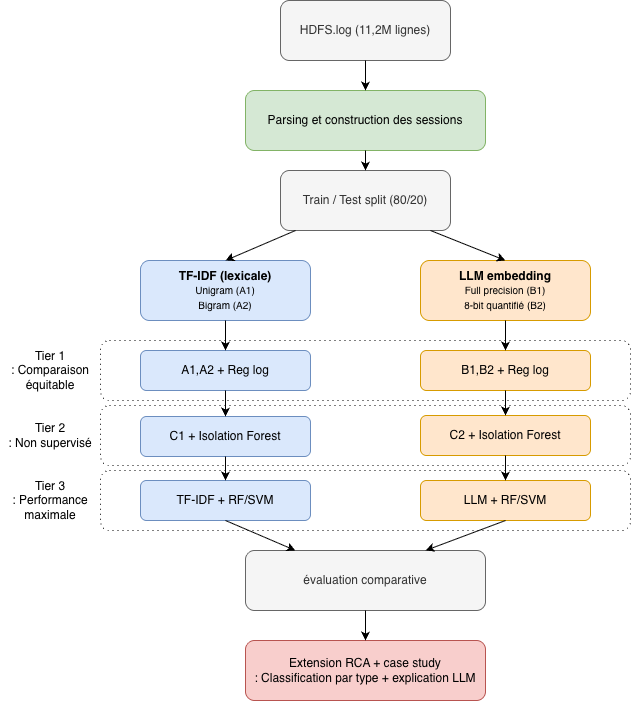

The diagram above was exported from draw.io. Its source (the exported page's mxGraphModel, read from the mxfile embedded in the PNG):
<mxGraphModel dx="583" dy="800" grid="1" gridSize="10" guides="1" tooltips="1" connect="1" arrows="1" fold="1" page="1" pageScale="1" pageWidth="1169" pageHeight="1654" math="0" shadow="0">
  <root>
    <mxCell id="0" />
    <mxCell id="1" parent="0" />
    <mxCell id="Zpx4vBCPFxKmxinpLgRT-20" parent="1" style="rounded=1;whiteSpace=wrap;html=1;glass=0;dashed=1;dashPattern=1 4;fillColor=none;" value="" vertex="1">
      <mxGeometry height="60" width="530" x="170" y="640" as="geometry" />
    </mxCell>
    <mxCell id="Zpx4vBCPFxKmxinpLgRT-19" parent="1" style="rounded=1;whiteSpace=wrap;html=1;glass=0;dashed=1;dashPattern=1 4;fillColor=none;" value="" vertex="1">
      <mxGeometry height="60" width="530" x="170" y="575" as="geometry" />
    </mxCell>
    <mxCell id="Zpx4vBCPFxKmxinpLgRT-18" parent="1" style="rounded=1;whiteSpace=wrap;html=1;glass=0;dashed=1;dashPattern=1 4;fillColor=none;" value="" vertex="1">
      <mxGeometry height="60" width="530" x="170" y="510" as="geometry" />
    </mxCell>
    <mxCell id="Zpx4vBCPFxKmxinpLgRT-2" parent="1" style="rounded=1;whiteSpace=wrap;html=1;fillColor=#f5f5f5;fontColor=#333333;strokeColor=#666666;" value="HDFS.log (11,2M lignes)" vertex="1">
      <mxGeometry height="60" width="170" x="350" y="170" as="geometry" />
    </mxCell>
    <mxCell id="Zpx4vBCPFxKmxinpLgRT-3" parent="1" style="rounded=1;whiteSpace=wrap;html=1;fillColor=#d5e8d4;strokeColor=#82b366;" value="Parsing et construction des sessions" vertex="1">
      <mxGeometry height="60" width="240" x="315" y="260" as="geometry" />
    </mxCell>
    <mxCell id="Zpx4vBCPFxKmxinpLgRT-4" parent="1" style="rounded=1;whiteSpace=wrap;html=1;fillColor=#f5f5f5;fontColor=#333333;strokeColor=#666666;" value="Train / Test split (80/20)" vertex="1">
      <mxGeometry height="60" width="170" x="350" y="340" as="geometry" />
    </mxCell>
    <mxCell id="Zpx4vBCPFxKmxinpLgRT-5" parent="1" style="rounded=1;whiteSpace=wrap;html=1;fillColor=#dae8fc;strokeColor=#6c8ebf;" value="&lt;b&gt;TF-IDF (lexicale)&lt;/b&gt;&lt;div&gt;&lt;font style=&quot;font-size: 10px;&quot;&gt;Unigram (A1)&lt;/font&gt;&lt;/div&gt;&lt;div&gt;&lt;font style=&quot;font-size: 10px;&quot;&gt;Bigram (A2)&lt;/font&gt;&lt;/div&gt;" vertex="1">
      <mxGeometry height="60" width="170" x="210" y="430" as="geometry" />
    </mxCell>
    <mxCell id="Zpx4vBCPFxKmxinpLgRT-6" parent="1" style="rounded=1;whiteSpace=wrap;html=1;fillColor=#ffe6cc;strokeColor=#d79b00;" value="&lt;b&gt;LLM embedding&lt;/b&gt;&lt;div&gt;&lt;font style=&quot;font-size: 10px;&quot;&gt;Full precision (B1)&lt;/font&gt;&lt;/div&gt;&lt;div&gt;&lt;font style=&quot;font-size: 10px;&quot;&gt;8-bit quantifié (B2)&lt;/font&gt;&lt;/div&gt;" vertex="1">
      <mxGeometry height="60" width="170" x="490" y="430" as="geometry" />
    </mxCell>
    <mxCell id="Zpx4vBCPFxKmxinpLgRT-7" parent="1" style="rounded=1;whiteSpace=wrap;html=1;fillColor=#dae8fc;strokeColor=#6c8ebf;" value="A1,A2 + Reg log" vertex="1">
      <mxGeometry height="40" width="170" x="210" y="520" as="geometry" />
    </mxCell>
    <mxCell id="Zpx4vBCPFxKmxinpLgRT-8" parent="1" style="rounded=1;whiteSpace=wrap;html=1;fillColor=#dae8fc;strokeColor=#6c8ebf;" value="C1 + Isolation Forest" vertex="1">
      <mxGeometry height="40" width="170" x="210" y="586" as="geometry" />
    </mxCell>
    <mxCell id="Zpx4vBCPFxKmxinpLgRT-9" parent="1" style="rounded=1;whiteSpace=wrap;html=1;fillColor=#ffe6cc;strokeColor=#d79b00;" value="B1,B2 + Reg log" vertex="1">
      <mxGeometry height="40" width="170" x="490" y="520" as="geometry" />
    </mxCell>
    <mxCell id="Zpx4vBCPFxKmxinpLgRT-10" parent="1" style="rounded=1;whiteSpace=wrap;html=1;fillColor=#ffe6cc;strokeColor=#d79b00;" value="C2 + Isolation Forest" vertex="1">
      <mxGeometry height="40" width="170" x="490" y="585" as="geometry" />
    </mxCell>
    <mxCell id="Zpx4vBCPFxKmxinpLgRT-11" parent="1" style="rounded=1;whiteSpace=wrap;html=1;fillColor=#dae8fc;strokeColor=#6c8ebf;" value="TF-IDF + RF/SVM" vertex="1">
      <mxGeometry height="40" width="170" x="210" y="650" as="geometry" />
    </mxCell>
    <mxCell id="Zpx4vBCPFxKmxinpLgRT-12" parent="1" style="rounded=1;whiteSpace=wrap;html=1;fillColor=#ffe6cc;strokeColor=#d79b00;" value="LLM + RF/SVM" vertex="1">
      <mxGeometry height="40" width="170" x="490" y="650" as="geometry" />
    </mxCell>
    <mxCell id="Zpx4vBCPFxKmxinpLgRT-15" parent="1" style="rounded=1;whiteSpace=wrap;html=1;fillColor=#f5f5f5;strokeColor=#666666;fontColor=#333333;" value="évaluation comparative" vertex="1">
      <mxGeometry height="60" width="240" x="315" y="720" as="geometry" />
    </mxCell>
    <mxCell id="Zpx4vBCPFxKmxinpLgRT-21" parent="1" style="text;html=1;whiteSpace=wrap;strokeColor=none;fillColor=none;align=center;verticalAlign=middle;rounded=0;" value="Tier 1&lt;div&gt;: Comparaison équitable&lt;/div&gt;" vertex="1">
      <mxGeometry height="30" width="100" x="70" y="525" as="geometry" />
    </mxCell>
    <mxCell id="Zpx4vBCPFxKmxinpLgRT-23" parent="1" style="text;html=1;whiteSpace=wrap;strokeColor=none;fillColor=none;align=center;verticalAlign=middle;rounded=0;" value="Tier 2&lt;div&gt;: Non supervisé&lt;/div&gt;" vertex="1">
      <mxGeometry height="30" width="100" x="70" y="590" as="geometry" />
    </mxCell>
    <mxCell id="Zpx4vBCPFxKmxinpLgRT-24" parent="1" style="text;html=1;whiteSpace=wrap;strokeColor=none;fillColor=none;align=center;verticalAlign=middle;rounded=0;" value="Tier 3&lt;div&gt;: Performance maximale&lt;/div&gt;" vertex="1">
      <mxGeometry height="30" width="100" x="70" y="655" as="geometry" />
    </mxCell>
    <mxCell id="Zpx4vBCPFxKmxinpLgRT-25" parent="1" style="rounded=1;whiteSpace=wrap;html=1;fillColor=#f8cecc;strokeColor=#b85450;" value="Extension RCA + case study&lt;div&gt;: Classification par type + explication LLM&lt;/div&gt;" vertex="1">
      <mxGeometry height="60" width="240" x="315" y="810" as="geometry" />
    </mxCell>
    <mxCell id="Zpx4vBCPFxKmxinpLgRT-26" edge="1" parent="1" source="Zpx4vBCPFxKmxinpLgRT-3" style="endArrow=classic;html=1;rounded=0;entryX=0.5;entryY=0;entryDx=0;entryDy=0;" target="Zpx4vBCPFxKmxinpLgRT-4" value="">
      <mxGeometry height="50" relative="1" width="50" as="geometry">
        <mxPoint x="430" y="680" as="sourcePoint" />
        <mxPoint x="480" y="630" as="targetPoint" />
      </mxGeometry>
    </mxCell>
    <mxCell id="Zpx4vBCPFxKmxinpLgRT-27" edge="1" parent="1" source="Zpx4vBCPFxKmxinpLgRT-4" style="endArrow=classic;html=1;rounded=0;entryX=0.5;entryY=0;entryDx=0;entryDy=0;" target="Zpx4vBCPFxKmxinpLgRT-5" value="">
      <mxGeometry height="50" relative="1" width="50" as="geometry">
        <mxPoint x="430" y="680" as="sourcePoint" />
        <mxPoint x="480" y="630" as="targetPoint" />
      </mxGeometry>
    </mxCell>
    <mxCell id="Zpx4vBCPFxKmxinpLgRT-28" edge="1" parent="1" style="endArrow=classic;html=1;rounded=0;entryX=0.5;entryY=0;entryDx=0;entryDy=0;" target="Zpx4vBCPFxKmxinpLgRT-6" value="">
      <mxGeometry height="50" relative="1" width="50" as="geometry">
        <mxPoint x="500" y="400" as="sourcePoint" />
        <mxPoint x="480" y="630" as="targetPoint" />
      </mxGeometry>
    </mxCell>
    <mxCell id="Zpx4vBCPFxKmxinpLgRT-29" edge="1" parent="1" source="Zpx4vBCPFxKmxinpLgRT-5" style="endArrow=classic;html=1;rounded=0;exitX=0.5;exitY=1;exitDx=0;exitDy=0;" target="Zpx4vBCPFxKmxinpLgRT-7" value="">
      <mxGeometry height="50" relative="1" width="50" as="geometry">
        <mxPoint x="430" y="680" as="sourcePoint" />
        <mxPoint x="480" y="630" as="targetPoint" />
      </mxGeometry>
    </mxCell>
    <mxCell id="Zpx4vBCPFxKmxinpLgRT-30" edge="1" parent="1" source="Zpx4vBCPFxKmxinpLgRT-6" style="endArrow=classic;html=1;rounded=0;exitX=0.5;exitY=1;exitDx=0;exitDy=0;entryX=0.5;entryY=0;entryDx=0;entryDy=0;" target="Zpx4vBCPFxKmxinpLgRT-9" value="">
      <mxGeometry height="50" relative="1" width="50" as="geometry">
        <mxPoint x="430" y="680" as="sourcePoint" />
        <mxPoint x="480" y="630" as="targetPoint" />
      </mxGeometry>
    </mxCell>
    <mxCell id="Zpx4vBCPFxKmxinpLgRT-31" edge="1" parent="1" source="Zpx4vBCPFxKmxinpLgRT-7" style="endArrow=classic;html=1;rounded=0;exitX=0.5;exitY=1;exitDx=0;exitDy=0;entryX=0.5;entryY=0;entryDx=0;entryDy=0;" target="Zpx4vBCPFxKmxinpLgRT-8" value="">
      <mxGeometry height="50" relative="1" width="50" as="geometry">
        <mxPoint x="430" y="680" as="sourcePoint" />
        <mxPoint x="480" y="630" as="targetPoint" />
      </mxGeometry>
    </mxCell>
    <mxCell id="Zpx4vBCPFxKmxinpLgRT-32" edge="1" parent="1" source="Zpx4vBCPFxKmxinpLgRT-9" style="endArrow=classic;html=1;rounded=0;exitX=0.5;exitY=1;exitDx=0;exitDy=0;entryX=0.5;entryY=0;entryDx=0;entryDy=0;" target="Zpx4vBCPFxKmxinpLgRT-10" value="">
      <mxGeometry height="50" relative="1" width="50" as="geometry">
        <mxPoint x="430" y="680" as="sourcePoint" />
        <mxPoint x="480" y="630" as="targetPoint" />
      </mxGeometry>
    </mxCell>
    <mxCell id="Zpx4vBCPFxKmxinpLgRT-33" edge="1" parent="1" source="Zpx4vBCPFxKmxinpLgRT-8" style="endArrow=classic;html=1;rounded=0;exitX=0.5;exitY=1;exitDx=0;exitDy=0;" target="Zpx4vBCPFxKmxinpLgRT-11" value="">
      <mxGeometry height="50" relative="1" width="50" as="geometry">
        <mxPoint x="430" y="680" as="sourcePoint" />
        <mxPoint x="480" y="630" as="targetPoint" />
      </mxGeometry>
    </mxCell>
    <mxCell id="Zpx4vBCPFxKmxinpLgRT-34" edge="1" parent="1" source="Zpx4vBCPFxKmxinpLgRT-10" style="endArrow=classic;html=1;rounded=0;exitX=0.5;exitY=1;exitDx=0;exitDy=0;entryX=0.5;entryY=0;entryDx=0;entryDy=0;" target="Zpx4vBCPFxKmxinpLgRT-12" value="">
      <mxGeometry height="50" relative="1" width="50" as="geometry">
        <mxPoint x="430" y="680" as="sourcePoint" />
        <mxPoint x="480" y="630" as="targetPoint" />
      </mxGeometry>
    </mxCell>
    <mxCell id="Zpx4vBCPFxKmxinpLgRT-35" edge="1" parent="1" source="Zpx4vBCPFxKmxinpLgRT-11" style="endArrow=classic;html=1;rounded=0;exitX=0.5;exitY=1;exitDx=0;exitDy=0;" target="Zpx4vBCPFxKmxinpLgRT-15" value="">
      <mxGeometry height="50" relative="1" width="50" as="geometry">
        <mxPoint x="430" y="680" as="sourcePoint" />
        <mxPoint x="480" y="630" as="targetPoint" />
      </mxGeometry>
    </mxCell>
    <mxCell id="Zpx4vBCPFxKmxinpLgRT-36" edge="1" parent="1" source="Zpx4vBCPFxKmxinpLgRT-12" style="endArrow=classic;html=1;rounded=0;exitX=0.5;exitY=1;exitDx=0;exitDy=0;entryX=0.75;entryY=0;entryDx=0;entryDy=0;" target="Zpx4vBCPFxKmxinpLgRT-15" value="">
      <mxGeometry height="50" relative="1" width="50" as="geometry">
        <mxPoint x="430" y="680" as="sourcePoint" />
        <mxPoint x="480" y="630" as="targetPoint" />
      </mxGeometry>
    </mxCell>
    <mxCell id="Zpx4vBCPFxKmxinpLgRT-37" edge="1" parent="1" source="Zpx4vBCPFxKmxinpLgRT-15" style="endArrow=classic;html=1;rounded=0;exitX=0.5;exitY=1;exitDx=0;exitDy=0;entryX=0.5;entryY=0;entryDx=0;entryDy=0;" target="Zpx4vBCPFxKmxinpLgRT-25" value="">
      <mxGeometry height="50" relative="1" width="50" as="geometry">
        <mxPoint x="430" y="680" as="sourcePoint" />
        <mxPoint x="480" y="630" as="targetPoint" />
      </mxGeometry>
    </mxCell>
    <mxCell id="Zpx4vBCPFxKmxinpLgRT-38" edge="1" parent="1" source="Zpx4vBCPFxKmxinpLgRT-2" style="endArrow=classic;html=1;rounded=0;exitX=0.5;exitY=1;exitDx=0;exitDy=0;entryX=0.5;entryY=0;entryDx=0;entryDy=0;" target="Zpx4vBCPFxKmxinpLgRT-3" value="">
      <mxGeometry height="50" relative="1" width="50" as="geometry">
        <mxPoint x="430" y="530" as="sourcePoint" />
        <mxPoint x="480" y="480" as="targetPoint" />
      </mxGeometry>
    </mxCell>
  </root>
</mxGraphModel>